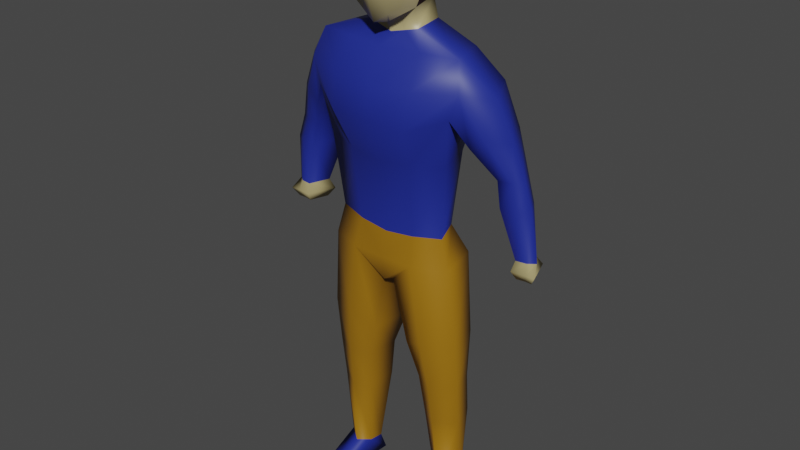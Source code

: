 # Source: lowPolyCharacter.blend  (saved by Blender 2.82.7; exported with 4.5.12 LTS)
import bpy
from mathutils import Matrix  # noqa: F401  (used for matrix-valued properties, if any)

bpy.ops.wm.read_factory_settings(use_empty=True)
scene = bpy.context.scene
scene.name = 'Scene'

# ---- collections
col_collection = bpy.data.collections.new('Collection'); scene.collection.children.link(col_collection)

# ---- materials (node trees are filled in below, after node groups)
mat_tan = bpy.data.materials.new('Tan')
mat_tan.alpha_threshold = 0.0
mat_tan.use_transparent_shadow = False
mat_tan.line_color = (0.0, 0.0, 0.0, 1.0)
mat_shirt = bpy.data.materials.new('Shirt')
mat_shirt.use_transparent_shadow = False
mat_pants = bpy.data.materials.new('Pants')
mat_pants.use_transparent_shadow = False
mat_hair = bpy.data.materials.new('Hair')
mat_hair.use_transparent_shadow = False

# ---- material node trees
mat_tan.use_nodes = True; mat_tan.node_tree.nodes.clear()
_N = mat_tan.node_tree.nodes; _L = mat_tan.node_tree.links
n0 = _N.new('ShaderNodeOutputMaterial'); n0.name = 'Material Output'; n0.location = (300, 300)
n1 = _N.new('ShaderNodeBsdfPrincipled'); n1.name = 'Principled BSDF'; n1.location = (10, 300)
n1.distribution = 'GGX'
n1.subsurface_method = 'BURLEY'
n1.inputs[0].default_value = (0.4292, 0.3584, 0.1683, 1.0)
n1.inputs[2].default_value = 0.4
n1.inputs[3].default_value = 1.45
n1.inputs[27].default_value = (0.0, 0.0, 0.0, 1.0)
n1.inputs[28].default_value = 1.0
_L.new(n1.outputs[0], n0.inputs[0])
n0.is_active_output = True
mat_shirt.use_nodes = True; mat_shirt.node_tree.nodes.clear()
_N = mat_shirt.node_tree.nodes; _L = mat_shirt.node_tree.links
n0 = _N.new('ShaderNodeOutputMaterial'); n0.name = 'Material Output'; n0.location = (300, 300)
n1 = _N.new('ShaderNodeBsdfPrincipled'); n1.name = 'Principled BSDF'; n1.location = (10, 300)
n1.distribution = 'GGX'
n1.subsurface_method = 'BURLEY'
n1.inputs[0].default_value = (0.01328, 0.02581, 0.281, 1.0)
n1.inputs[3].default_value = 1.45
n1.inputs[27].default_value = (0.0, 0.0, 0.0, 1.0)
n1.inputs[28].default_value = 1.0
_L.new(n1.outputs[0], n0.inputs[0])
n0.is_active_output = True
mat_pants.use_nodes = True; mat_pants.node_tree.nodes.clear()
_N = mat_pants.node_tree.nodes; _L = mat_pants.node_tree.links
n0 = _N.new('ShaderNodeOutputMaterial'); n0.name = 'Material Output'; n0.location = (300, 300)
n1 = _N.new('ShaderNodeBsdfPrincipled'); n1.name = 'Principled BSDF'; n1.location = (10, 300)
n1.distribution = 'GGX'
n1.subsurface_method = 'BURLEY'
n1.inputs[0].default_value = (0.3343, 0.1547, 0.004485, 1.0)
n1.inputs[3].default_value = 1.45
n1.inputs[27].default_value = (0.0, 0.0, 0.0, 1.0)
n1.inputs[28].default_value = 1.0
_L.new(n1.outputs[0], n0.inputs[0])
n0.is_active_output = True
mat_hair.use_nodes = True; mat_hair.node_tree.nodes.clear()
_N = mat_hair.node_tree.nodes; _L = mat_hair.node_tree.links
n0 = _N.new('ShaderNodeOutputMaterial'); n0.name = 'Material Output'; n0.location = (300, 300)
n1 = _N.new('ShaderNodeBsdfPrincipled'); n1.name = 'Principled BSDF'; n1.location = (10, 300)
n1.distribution = 'GGX'
n1.subsurface_method = 'BURLEY'
n1.inputs[0].default_value = (0.02038, 0.008426, 0.00615, 1.0)
n1.inputs[3].default_value = 1.45
n1.inputs[27].default_value = (0.0, 0.0, 0.0, 1.0)
n1.inputs[28].default_value = 1.0
_L.new(n1.outputs[0], n0.inputs[0])
n0.is_active_output = True

# ---- world
world_world = bpy.data.worlds.new('World'); scene.world = world_world
world_world.use_nodes = True; world_world.node_tree.nodes.clear()
_N = world_world.node_tree.nodes; _L = world_world.node_tree.links
n0 = _N.new('ShaderNodeOutputWorld'); n0.name = 'World Output'; n0.location = (300, 300)
n1 = _N.new('ShaderNodeBackground'); n1.name = 'Background'; n1.location = (10, 300)
n1.inputs[0].default_value = (0.05088, 0.05088, 0.05088, 1.0)
_L.new(n1.outputs[0], n0.inputs[0])
n0.is_active_output = True
world_world.color = (0.05088, 0.05088, 0.05088)
world_world.use_sun_shadow = False
world_world.sun_shadow_jitter_overblur = 0.0

# ---- meshes
me_cube = bpy.data.meshes.new('Cube')
me_cube.from_pydata([(0.9231, 0.7986, 7.545), (0.9231, 0.7986, 5.947), (0.9231, -0.7986, 7.545), (0.9231, -0.7986, 5.92), (1.102, 0.978, 6.746), (1.102, -0.9781, 6.746), (1.103, -3.191e-05, 7.724), (0.844, -3.191e-05, 5.768), (1.416, -0.002142, 6.746), (2.587, -0.1972, 4.879), (2.166, 1.307, 4.879), (0.9101, 0.01642, 5.285), (0.8399, 1.158, 5.356), (2.311, -0.1807, -0.5005), (1.939, 1.566, -0.5005), (2.815, -0.5567, 4.167), (2.166, 1.495, 4.24), (2.526, -0.6049, 3.538), (2.166, 1.495, 3.373), (2.261, -0.3509, 2.297), (1.84, 1.205, 2.297), (2.016, -0.1085, 0.3264), (1.595, 1.023, 0.3264), (3.169, 1.405, 4.231), (3.59, 0.3504, 4.013), (3.305, 1.601, 2.1), (3.764, 1.682, 2.001), (4.143, 0.5121, 2.1), (3.653, 0.4315, 2.1), (4.483, 0.7176, 2.1), (4.135, 1.461, 2.1), (4.061, 1.44, 0.1578), (4.402, 1.496, 0.1578), (4.683, 0.6772, 0.1578), (4.319, 0.6208, 0.1578), (4.935, 0.8893, 0.1578), (4.676, 1.282, 0.1578), (3.904, 1.571, -0.1038), (4.363, 1.647, -0.1038), (4.742, 0.5427, -0.1038), (4.252, 0.4667, -0.1038), (5.082, 0.522, -0.1038), (4.734, 1.626, -0.1038), (4.117, 1.393, -0.3414), (4.415, 1.442, -0.3414), (4.662, 0.7248, -0.3414), (4.343, 0.6753, -0.3414), (4.882, 0.7113, -0.3414), (4.656, 1.429, -0.3414), (0.4731, -0.8861, 5.699), (0.4731, 0.8861, 7.632), (0.4731, 0.8861, 5.86), (0.4731, -0.8861, 7.632), (0.5646, 1.176, 6.746), (0.4325, -0.1433, 5.57), (0.5646, -1.241, 6.746), (0.565, -3.191e-05, 7.793), (1.11, 1.572, 4.879), (1.325, -0.4382, 4.879), (0.4664, -0.05446, 5.206), (0.4304, 1.245, 5.321), (0.979, 1.96, -0.5005), (1.138, -0.6915, -0.5005), (1.11, 1.858, 4.24), (1.443, -1.155, 4.096), (1.11, 1.858, 3.649), (1.355, -1.342, 3.187), (0.9431, 1.657, 2.204), (1.159, -0.7351, 2.204), (0.8173, 1.474, 0.2342), (1.033, -0.3953, 0.2342), (0.05602, 1.659, -1.17), (0.2155, -0.3211, -1.17), (2.57, 0.163, -3.937), (2.288, 1.191, -3.937), (1.596, 1.54, -3.937), (1.71, -0.3478, -3.937), (0.9391, 1.239, -3.937), (1.053, 0.02269, -3.937), (2.474, 0.6029, -7.167), (2.274, 0.9749, -7.167), (1.828, 1.282, -7.167), (1.899, 0.09212, -7.167), (1.414, 0.9806, -7.167), (1.485, 0.4626, -7.167), (2.385, 0.09212, -7.704), (2.246, 1.21, -7.704), (1.828, 1.282, -7.704), (1.899, 0.09212, -7.704), (1.414, 1.282, -7.704), (1.485, 0.09212, -7.704), (2.273, -1.507, -7.56), (1.905, -1.507, -7.56), (1.592, -1.507, -7.56), (2.273, -1.507, -7.704), (1.905, -1.507, -7.704), (1.592, -1.507, -7.704), (2.92, 1.683, 3.133), (2.661, 1.638, 2.701), (3.693, 1.509, 3.184), (4.126, 0.4965, 3.062), (3.035, -0.1978, 2.873), (3.499, -0.1298, 3.148), (4.371, 0.4521, 1.456), (4.752, 0.7075, 1.456), (4.361, 1.479, 1.456), (3.82, 0.3629, 1.456), (3.945, 1.747, 1.375), (3.429, 1.657, 1.456), (0.6641, -0.1851, -2.93), (1.501, -0.5952, -2.656), (2.581, -0.02966, -2.656), (2.232, 1.403, -2.656), (1.356, 1.808, -2.656), (0.5196, 1.475, -2.93), (2.285, 1.295, -5.037), (1.695, 1.62, -5.037), (1.138, 1.327, -5.037), (1.22, 0.1907, -5.082), (1.777, -0.1708, -5.082), (2.517, 0.3276, -5.082), (-0.9231, 0.7986, 7.545), (-0.9231, 0.7986, 5.947), (-0.9231, -0.7986, 7.545), (-0.9231, -0.7986, 5.92), (0.0, 0.978, 5.768), (-1.102, 0.978, 6.746), (-1.102, -0.9781, 6.746), (0.0, -0.9781, 7.724), (-1.103, -3.191e-05, 7.724), (0.0, -0.9781, 5.467), (0.0, 0.978, 7.724), (-0.844, -3.191e-05, 5.768), (0.0, 1.383, 6.746), (-1.416, -0.002142, 6.746), (0.0, -0.294, 5.363), (0.0, -1.518, 6.746), (0.0, -3.191e-05, 7.866), (-2.587, -0.1972, 4.879), (-2.166, 1.307, 4.879), (0.0, 1.85, 4.879), (0.0, -0.6915, 4.879), (-0.9101, 0.01642, 5.285), (-0.8399, 1.158, 5.356), (0.0, 1.337, 5.285), (0.0, -0.129, 5.123), (-2.311, -0.1807, -0.5005), (-1.939, 1.566, -0.5005), (0.0, 1.674, -0.5005), (0.0, -0.6915, -0.5005), (-2.815, -0.5567, 4.167), (-2.166, 1.495, 4.24), (0.0, -1.262, 4.022), (0.0, 2.239, 4.24), (-2.526, -0.6049, 3.538), (0.0, -1.428, 3.209), (-2.166, 1.495, 3.373), (0.0, 2.239, 3.939), (-2.261, -0.3509, 2.297), (0.0, -0.8613, 2.108), (-1.84, 1.205, 2.297), (0.0, 1.8, 2.108), (-2.016, -0.1085, 0.3264), (0.0, -0.4193, 0.1373), (-1.595, 1.023, 0.3264), (0.0, 1.618, 0.1373), (-3.169, 1.405, 4.231), (-3.59, 0.3504, 4.013), (-3.305, 1.601, 2.1), (-3.764, 1.682, 2.001), (-4.143, 0.5121, 2.1), (-3.653, 0.4315, 2.1), (-4.483, 0.7176, 2.1), (-4.135, 1.461, 2.1), (-4.061, 1.44, 0.1578), (-4.402, 1.496, 0.1578), (-4.683, 0.6772, 0.1578), (-4.319, 0.6208, 0.1578), (-4.935, 0.8893, 0.1578), (-4.676, 1.282, 0.1578), (-3.904, 1.571, -0.1038), (-4.363, 1.647, -0.1038), (-4.742, 0.5427, -0.1038), (-4.252, 0.4667, -0.1038), (-5.082, 0.522, -0.1038), (-4.734, 1.626, -0.1038), (-4.117, 1.393, -0.3414), (-4.415, 1.442, -0.3414), (-4.662, 0.7248, -0.3414), (-4.343, 0.6753, -0.3414), (-4.882, 0.7113, -0.3414), (-4.656, 1.429, -0.3414), (-0.4731, -0.8861, 5.699), (-0.4731, 0.8861, 7.632), (-0.4731, 0.8861, 5.86), (-0.4731, -0.8861, 7.632), (-0.5646, 1.176, 6.746), (-0.4325, -0.1433, 5.57), (-0.5646, -1.241, 6.746), (-0.565, -3.191e-05, 7.793), (-1.11, 1.572, 4.879), (-1.325, -0.4382, 4.879), (-0.4664, -0.05446, 5.206), (-0.4304, 1.245, 5.321), (-0.979, 1.96, -0.5005), (-1.138, -0.6915, -0.5005), (-1.11, 1.858, 4.24), (-1.443, -1.155, 4.096), (-1.11, 1.858, 3.649), (-1.355, -1.342, 3.187), (-0.9431, 1.657, 2.204), (-1.159, -0.7351, 2.204), (-0.8173, 1.474, 0.2342), (-1.033, -0.3953, 0.2342), (-0.05602, 1.659, -1.17), (0.0, 1.674, -1.17), (0.0, -0.5533, -1.17), (-0.2155, -0.3211, -1.17), (-2.57, 0.163, -3.937), (-2.288, 1.191, -3.937), (-1.596, 1.54, -3.937), (-1.71, -0.3478, -3.937), (-0.9391, 1.239, -3.937), (-1.053, 0.02269, -3.937), (-2.474, 0.6029, -7.167), (-2.274, 0.9749, -7.167), (-1.828, 1.282, -7.167), (-1.899, 0.09212, -7.167), (-1.414, 0.9806, -7.167), (-1.485, 0.4626, -7.167), (-2.385, 0.09212, -7.704), (-2.246, 1.21, -7.704), (-1.828, 1.282, -7.704), (-1.899, 0.09212, -7.704), (-1.414, 1.282, -7.704), (-1.485, 0.09212, -7.704), (-2.273, -1.507, -7.56), (-1.905, -1.507, -7.56), (-1.592, -1.507, -7.56), (-2.273, -1.507, -7.704), (-1.905, -1.507, -7.704), (-1.592, -1.507, -7.704), (-2.92, 1.683, 3.133), (-2.661, 1.638, 2.701), (-3.693, 1.509, 3.184), (-4.126, 0.4965, 3.062), (-3.035, -0.1978, 2.873), (-3.499, -0.1298, 3.148), (-4.371, 0.4521, 1.456), (-4.752, 0.7075, 1.456), (-4.361, 1.479, 1.456), (-3.82, 0.3629, 1.456), (-3.945, 1.747, 1.375), (-3.429, 1.657, 1.456), (-0.6641, -0.1851, -2.93), (-1.501, -0.5952, -2.656), (-2.581, -0.02966, -2.656), (-2.232, 1.403, -2.656), (-1.356, 1.808, -2.656), (-0.5196, 1.475, -2.93), (-2.285, 1.295, -5.037), (-1.695, 1.62, -5.037), (-1.138, 1.327, -5.037), (-1.22, 0.1907, -5.082), (-1.777, -0.1708, -5.082), (-2.517, 0.3276, -5.082)], [], [(54, 7, 3, 49), (8, 6, 2, 5), (53, 50, 0, 4), (51, 53, 4, 1), (7, 8, 5, 3), (1, 4, 8, 7), (4, 0, 6, 8), (60, 12, 10, 57), (49, 55, 136, 130), (55, 52, 128, 136), (56, 137, 128, 52), (50, 131, 137, 56), (22, 21, 13, 14), (12, 11, 9, 10), (59, 145, 141, 58), (54, 135, 145, 59), (1, 7, 11, 12), (51, 1, 12, 60), (111, 110, 76, 73), (70, 163, 149, 62), (69, 22, 14, 61), (57, 10, 16, 63), (58, 141, 152, 64), (63, 16, 18, 65), (64, 152, 155, 66), (97, 99, 30, 26), (65, 18, 20, 67), (66, 155, 159, 68), (18, 17, 19, 20), (67, 20, 22, 69), (68, 159, 163, 70), (20, 19, 21, 22), (10, 9, 24, 23), (16, 10, 23), (98, 97, 26, 25), (9, 15, 24), (105, 104, 35, 36), (104, 103, 33, 35), (99, 100, 29, 30), (101, 98, 25, 28), (100, 102, 27, 29), (102, 101, 28, 27), (32, 36, 42, 38), (31, 32, 38, 37), (103, 106, 34, 33), (108, 107, 32, 31), (107, 105, 36, 32), (106, 108, 31, 34), (42, 41, 47, 48), (41, 39, 45, 47), (34, 31, 37, 40), (35, 33, 39, 41), (36, 35, 41, 42), (33, 34, 40, 39), (44, 45, 46, 43), (45, 44, 48, 47), (39, 40, 46, 45), (37, 38, 44, 43), (38, 42, 48, 44), (40, 37, 43, 46), (19, 68, 70, 21), (161, 67, 69, 165), (17, 66, 68, 19), (157, 65, 67, 161), (15, 64, 66, 17), (153, 63, 65, 157), (9, 58, 64, 15), (140, 57, 63, 153), (165, 69, 61, 148), (21, 70, 62, 13), (62, 149, 216, 72), (125, 51, 60, 144), (7, 54, 59, 11), (11, 59, 58, 9), (0, 50, 56, 6), (6, 56, 52, 2), (5, 2, 52, 55), (3, 5, 55, 49), (144, 60, 57, 140), (125, 133, 53, 51), (133, 131, 50, 53), (135, 54, 49, 130), (215, 71, 72, 216), (148, 61, 71, 215), (110, 109, 78, 76), (117, 116, 81, 83), (116, 115, 80, 81), (112, 111, 73, 74), (114, 113, 75, 77), (109, 114, 77, 78), (113, 112, 74, 75), (84, 83, 89, 90), (83, 81, 87, 89), (118, 117, 83, 84), (120, 119, 82, 79), (115, 120, 79, 80), (119, 118, 84, 82), (87, 86, 85, 88), (87, 88, 90, 89), (79, 82, 92, 91), (80, 79, 85, 86), (90, 88, 95, 96), (81, 80, 86, 87), (91, 92, 95, 94), (92, 93, 96, 95), (85, 79, 91, 94), (84, 90, 96, 93), (82, 84, 93, 92), (88, 85, 94, 95), (15, 17, 101, 102), (24, 15, 102, 100), (17, 18, 98, 101), (23, 24, 100, 99), (18, 16, 97, 98), (16, 23, 99, 97), (28, 25, 108, 106), (26, 30, 105, 107), (25, 26, 107, 108), (27, 28, 106, 103), (29, 27, 103, 104), (30, 29, 104, 105), (61, 14, 112, 113), (72, 71, 114, 109), (71, 61, 113, 114), (14, 13, 111, 112), (62, 72, 109, 110), (13, 62, 110, 111), (76, 78, 118, 119), (74, 73, 120, 115), (73, 76, 119, 120), (78, 77, 117, 118), (75, 74, 115, 116), (77, 75, 116, 117), (197, 192, 124, 132), (134, 127, 123, 129), (196, 126, 121, 193), (194, 122, 126, 196), (132, 124, 127, 134), (122, 132, 134, 126), (126, 134, 129, 121), (203, 200, 139, 143), (192, 130, 136, 198), (198, 136, 128, 195), (199, 195, 128, 137), (193, 199, 137, 131), (164, 147, 146, 162), (143, 139, 138, 142), (202, 201, 141, 145), (197, 202, 145, 135), (122, 143, 142, 132), (194, 203, 143, 122), (256, 218, 221, 255), (213, 205, 149, 163), (212, 204, 147, 164), (200, 206, 151, 139), (201, 207, 152, 141), (206, 208, 156, 151), (207, 209, 155, 152), (242, 169, 173, 244), (208, 210, 160, 156), (209, 211, 159, 155), (156, 160, 158, 154), (210, 212, 164, 160), (211, 213, 163, 159), (160, 164, 162, 158), (139, 166, 167, 138), (151, 166, 139), (243, 168, 169, 242), (138, 167, 150), (250, 179, 178, 249), (249, 178, 176, 248), (244, 173, 172, 245), (246, 171, 168, 243), (245, 172, 170, 247), (247, 170, 171, 246), (175, 181, 185, 179), (174, 180, 181, 175), (248, 176, 177, 251), (253, 174, 175, 252), (252, 175, 179, 250), (251, 177, 174, 253), (185, 191, 190, 184), (184, 190, 188, 182), (177, 183, 180, 174), (178, 184, 182, 176), (179, 185, 184, 178), (176, 182, 183, 177), (187, 186, 189, 188), (188, 190, 191, 187), (182, 188, 189, 183), (180, 186, 187, 181), (181, 187, 191, 185), (183, 189, 186, 180), (158, 162, 213, 211), (161, 165, 212, 210), (154, 158, 211, 209), (157, 161, 210, 208), (150, 154, 209, 207), (153, 157, 208, 206), (138, 150, 207, 201), (140, 153, 206, 200), (165, 148, 204, 212), (162, 146, 205, 213), (205, 217, 216, 149), (125, 144, 203, 194), (132, 142, 202, 197), (142, 138, 201, 202), (121, 129, 199, 193), (129, 123, 195, 199), (127, 198, 195, 123), (124, 192, 198, 127), (144, 140, 200, 203), (125, 194, 196, 133), (133, 196, 193, 131), (135, 130, 192, 197), (215, 216, 217, 214), (148, 215, 214, 204), (255, 221, 223, 254), (262, 228, 226, 261), (261, 226, 225, 260), (257, 219, 218, 256), (259, 222, 220, 258), (254, 223, 222, 259), (258, 220, 219, 257), (229, 235, 234, 228), (228, 234, 232, 226), (263, 229, 228, 262), (265, 224, 227, 264), (260, 225, 224, 265), (264, 227, 229, 263), (232, 233, 230, 231), (232, 234, 235, 233), (224, 236, 237, 227), (225, 231, 230, 224), (235, 241, 240, 233), (226, 232, 231, 225), (236, 239, 240, 237), (237, 240, 241, 238), (230, 239, 236, 224), (229, 238, 241, 235), (227, 237, 238, 229), (233, 240, 239, 230), (150, 247, 246, 154), (167, 245, 247, 150), (154, 246, 243, 156), (166, 244, 245, 167), (156, 243, 242, 151), (151, 242, 244, 166), (171, 251, 253, 168), (169, 252, 250, 173), (168, 253, 252, 169), (170, 248, 251, 171), (172, 249, 248, 170), (173, 250, 249, 172), (204, 258, 257, 147), (217, 254, 259, 214), (214, 259, 258, 204), (147, 257, 256, 146), (205, 255, 254, 217), (146, 256, 255, 205), (221, 264, 263, 223), (219, 260, 265, 218), (218, 265, 264, 221), (223, 263, 262, 222), (220, 261, 260, 219), (222, 262, 261, 220)])
me_cube.polygons.foreach_set('use_smooth', [True] * 266)
me_cube.polygons.foreach_set('material_index', [0, 3, 3, 3, 0, 3, 3, 1, 0, 0, 3, 3, 2, 1, 1, 0, 0, 0, 2, 2, 2, 1, 1, 1, 1, 1, 1, 1, 1, 1, 1, 1, 1, 1, 1, 1, 1, 1, 1, 1, 1, 1, 0, 0, 1, 1, 1, 1, 0, 0, 0, 0, 0, 0, 0, 0, 0, 0, 0, 0, 1, 1, 1, 1, 1, 1, 1, 1, 2, 2, 2, 0, 0, 1, 3, 3, 0, 0, 1, 3, 3, 0, 2, 2, 2, 2, 2, 2, 2, 2, 2, 1, 1, 2, 2, 2, 2, 1, 1, 1, 1, 1, 1, 1, 1, 1, 1, 1, 1, 1, 1, 1, 1, 1, 1, 1, 1, 1, 1, 1, 1, 2, 2, 2, 2, 2, 2, 2, 2, 2, 2, 2, 2, 0, 3, 3, 3, 0, 3, 3, 1, 0, 0, 3, 3, 2, 1, 1, 0, 0, 0, 2, 2, 2, 1, 1, 1, 1, 1, 1, 1, 1, 1, 1, 1, 1, 1, 1, 1, 1, 1, 1, 1, 1, 1, 0, 0, 1, 1, 1, 1, 0, 0, 0, 0, 0, 0, 0, 0, 0, 0, 0, 0, 1, 1, 1, 1, 1, 1, 1, 1, 2, 2, 2, 0, 0, 1, 3, 3, 0, 0, 1, 3, 3, 0, 2, 2, 2, 2, 2, 2, 2, 2, 2, 1, 1, 2, 2, 2, 2, 1, 1, 1, 1, 1, 1, 1, 1, 1, 1, 1, 1, 1, 1, 1, 1, 1, 1, 1, 1, 1, 1, 1, 1, 2, 2, 2, 2, 2, 2, 2, 2, 2, 2, 2, 2])
_uv = me_cube.uv_layers.new(name='UVMap')
_uv.uv.foreach_set('vector', [0.3141, 0.625, 0.375, 0.625, 0.375, 0.75, 0.3141, 0.75, 0.5, 0.625, 0.625, 0.625, 0.625, 0.75, 0.5, 0.75, 0.5, 0.4391, 0.625, 0.4391, 0.625, 0.5, 0.5, 0.5, 0.375, 0.4391, 0.5, 0.4391, 0.5, 0.5, 0.375, 0.5, 0.375, 0.625, 0.5, 0.625, 0.5, 0.75, 0.375, 0.75, 0.375, 0.5, 0.5, 0.5, 0.5, 0.625, 0.375, 0.625, 0.5, 0.5, 0.625, 0.5, 0.625, 0.625, 0.5, 0.625, 0.375, 0.4391, 0.375, 0.5, 0.375, 0.5, 0.375, 0.4391, 0.375, 0.8109, 0.5, 0.8109, 0.5, 0.875, 0.375, 0.875, 0.5, 0.8109, 0.625, 0.8109, 0.625, 0.875, 0.5, 0.875, 0.6859, 0.625, 0.75, 0.625, 0.75, 0.75, 0.6859, 0.75, 0.6859, 0.5, 0.75, 0.5, 0.75, 0.625, 0.6859, 0.625, 0.375, 0.5, 0.375, 0.625, 0.375, 0.625, 0.375, 0.5, 0.375, 0.5, 0.375, 0.625, 0.375, 0.625, 0.375, 0.5, 0.3141, 0.625, 0.25, 0.625, 0.25, 0.625, 0.3141, 0.625, 0.3141, 0.625, 0.25, 0.625, 0.25, 0.625, 0.3141, 0.625, 0.375, 0.5, 0.375, 0.625, 0.375, 0.625, 0.375, 0.5, 0.375, 0.4391, 0.375, 0.5, 0.375, 0.5, 0.375, 0.4391, 0.375, 0.625, 0.3141, 0.625, 0.3141, 0.625, 0.375, 0.625, 0.3141, 0.625, 0.25, 0.625, 0.25, 0.625, 0.3141, 0.625, 0.375, 0.4391, 0.375, 0.5, 0.375, 0.5, 0.375, 0.4391, 0.375, 0.4391, 0.375, 0.5, 0.375, 0.5, 0.375, 0.4391, 0.3141, 0.625, 0.25, 0.625, 0.25, 0.625, 0.3141, 0.625, 0.375, 0.4391, 0.375, 0.5, 0.375, 0.5, 0.375, 0.4391, 0.3141, 0.625, 0.25, 0.625, 0.25, 0.625, 0.3141, 0.625, 0.375, 0.5, 0.375, 0.5, 0.375, 0.5, 0.375, 0.5, 0.375, 0.4391, 0.375, 0.5, 0.375, 0.5, 0.375, 0.4391, 0.3141, 0.625, 0.25, 0.625, 0.25, 0.625, 0.3141, 0.625, 0.375, 0.5, 0.375, 0.625, 0.375, 0.625, 0.375, 0.5, 0.375, 0.4391, 0.375, 0.5, 0.375, 0.5, 0.375, 0.4391, 0.3141, 0.625, 0.25, 0.625, 0.25, 0.625, 0.3141, 0.625, 0.375, 0.5, 0.375, 0.625, 0.375, 0.625, 0.375, 0.5, 0.375, 0.5, 0.375, 0.625, 0.375, 0.625, 0.375, 0.5, 0.375, 0.5, 0.375, 0.5, 0.375, 0.5, 0.375, 0.5, 0.375, 0.5, 0.375, 0.5, 0.375, 0.5, 0.375, 0.625, 0.375, 0.625, 0.375, 0.625, 0.375, 0.5, 0.375, 0.625, 0.375, 0.625, 0.375, 0.5, 0.375, 0.625, 0.375, 0.625, 0.375, 0.625, 0.375, 0.625, 0.375, 0.5, 0.375, 0.625, 0.375, 0.625, 0.375, 0.5, 0.375, 0.625, 0.375, 0.5, 0.375, 0.5, 0.375, 0.625, 0.375, 0.625, 0.375, 0.625, 0.375, 0.625, 0.375, 0.625, 0.375, 0.625, 0.375, 0.625, 0.375, 0.625, 0.375, 0.625, 0.375, 0.5, 0.375, 0.5, 0.375, 0.5, 0.375, 0.5, 0.375, 0.5, 0.375, 0.5, 0.375, 0.5, 0.375, 0.5, 0.375, 0.625, 0.375, 0.625, 0.375, 0.625, 0.375, 0.625, 0.375, 0.5, 0.375, 0.5, 0.375, 0.5, 0.375, 0.5, 0.375, 0.5, 0.375, 0.5, 0.375, 0.5, 0.375, 0.5, 0.375, 0.625, 0.375, 0.5, 0.375, 0.5, 0.375, 0.625, 0.375, 0.5, 0.375, 0.625, 0.375, 0.625, 0.375, 0.5, 0.375, 0.625, 0.375, 0.625, 0.375, 0.625, 0.375, 0.625, 0.375, 0.625, 0.375, 0.5, 0.375, 0.5, 0.375, 0.625, 0.375, 0.625, 0.375, 0.625, 0.375, 0.625, 0.375, 0.625, 0.375, 0.5, 0.375, 0.625, 0.375, 0.625, 0.375, 0.5, 0.375, 0.625, 0.375, 0.625, 0.375, 0.625, 0.375, 0.625, 0.375, 0.5, 0.375, 0.625, 0.375, 0.625, 0.375, 0.5, 0.375, 0.625, 0.375, 0.5, 0.375, 0.5, 0.375, 0.625, 0.375, 0.625, 0.375, 0.625, 0.375, 0.625, 0.375, 0.625, 0.375, 0.5, 0.375, 0.5, 0.375, 0.5, 0.375, 0.5, 0.375, 0.5, 0.375, 0.5, 0.375, 0.5, 0.375, 0.5, 0.375, 0.625, 0.375, 0.5, 0.375, 0.5, 0.375, 0.625, 0.375, 0.625, 0.3141, 0.625, 0.3141, 0.625, 0.375, 0.625, 0.375, 0.375, 0.375, 0.4391, 0.375, 0.4391, 0.375, 0.375, 0.375, 0.625, 0.3141, 0.625, 0.3141, 0.625, 0.375, 0.625, 0.375, 0.375, 0.375, 0.4391, 0.375, 0.4391, 0.375, 0.375, 0.375, 0.625, 0.3141, 0.625, 0.3141, 0.625, 0.375, 0.625, 0.375, 0.375, 0.375, 0.4391, 0.375, 0.4391, 0.375, 0.375, 0.375, 0.625, 0.3141, 0.625, 0.3141, 0.625, 0.375, 0.625, 0.375, 0.375, 0.375, 0.4391, 0.375, 0.4391, 0.375, 0.375, 0.375, 0.375, 0.375, 0.4391, 0.375, 0.4391, 0.375, 0.375, 0.375, 0.625, 0.3141, 0.625, 0.3141, 0.625, 0.375, 0.625, 0.3141, 0.625, 0.25, 0.625, 0.25, 0.625, 0.3141, 0.625, 0.375, 0.375, 0.375, 0.4391, 0.375, 0.4391, 0.375, 0.375, 0.375, 0.625, 0.3141, 0.625, 0.3141, 0.625, 0.375, 0.625, 0.375, 0.625, 0.3141, 0.625, 0.3141, 0.625, 0.375, 0.625, 0.625, 0.5, 0.6859, 0.5, 0.6859, 0.625, 0.625, 0.625, 0.625, 0.625, 0.6859, 0.625, 0.6859, 0.75, 0.625, 0.75, 0.5, 0.75, 0.625, 0.75, 0.625, 0.8109, 0.5, 0.8109, 0.375, 0.75, 0.5, 0.75, 0.5, 0.8109, 0.375, 0.8109, 0.375, 0.375, 0.375, 0.4391, 0.375, 0.4391, 0.375, 0.375, 0.375, 0.375, 0.5, 0.375, 0.5, 0.4391, 0.375, 0.4391, 0.5, 0.375, 0.625, 0.375, 0.625, 0.4391, 0.5, 0.4391, 0.25, 0.625, 0.3141, 0.625, 0.3141, 0.75, 0.25, 0.75, 0.25, 0.5, 0.3141, 0.5, 0.3141, 0.625, 0.25, 0.625, 0.375, 0.375, 0.375, 0.4391, 0.375, 0.4391, 0.375, 0.375, 0.3141, 0.625, 0.3141, 0.625, 0.3141, 0.625, 0.3141, 0.625, 0.375, 0.4391, 0.375, 0.4391, 0.375, 0.4391, 0.375, 0.4391, 0.375, 0.4391, 0.375, 0.5, 0.375, 0.5, 0.375, 0.4391, 0.375, 0.5, 0.375, 0.625, 0.375, 0.625, 0.375, 0.5, 0.375, 0.4391, 0.375, 0.4391, 0.375, 0.4391, 0.375, 0.4391, 0.3141, 0.625, 0.3141, 0.5, 0.3141, 0.5, 0.3141, 0.625, 0.375, 0.4391, 0.375, 0.5, 0.375, 0.5, 0.375, 0.4391, 0.3141, 0.625, 0.3141, 0.5, 0.3141, 0.5, 0.3141, 0.625, 0.375, 0.4391, 0.375, 0.4391, 0.375, 0.4391, 0.375, 0.4391, 0.3141, 0.625, 0.3141, 0.5, 0.3141, 0.5, 0.3141, 0.625, 0.375, 0.625, 0.3141, 0.625, 0.3141, 0.625, 0.375, 0.625, 0.375, 0.5, 0.375, 0.625, 0.375, 0.625, 0.375, 0.5, 0.3141, 0.625, 0.3141, 0.625, 0.3141, 0.625, 0.3141, 0.625, 0.3141, 0.5, 0.375, 0.5, 0.375, 0.625, 0.3141, 0.625, 0.3141, 0.5, 0.3141, 0.625, 0.3141, 0.625, 0.3141, 0.5, 0.375, 0.625, 0.3141, 0.625, 0.3141, 0.625, 0.375, 0.625, 0.375, 0.5, 0.375, 0.625, 0.375, 0.625, 0.375, 0.5, 0.3141, 0.625, 0.3141, 0.625, 0.3141, 0.625, 0.3141, 0.625, 0.375, 0.4391, 0.375, 0.5, 0.375, 0.5, 0.375, 0.4391, 0.375, 0.625, 0.3141, 0.625, 0.3141, 0.625, 0.375, 0.625, 0.3141, 0.625, 0.3141, 0.625, 0.3141, 0.625, 0.3141, 0.625, 0.375, 0.625, 0.375, 0.625, 0.375, 0.625, 0.375, 0.625, 0.3141, 0.625, 0.3141, 0.625, 0.3141, 0.625, 0.3141, 0.625, 0.3141, 0.625, 0.3141, 0.625, 0.3141, 0.625, 0.3141, 0.625, 0.3141, 0.625, 0.375, 0.625, 0.375, 0.625, 0.3141, 0.625, 0.375, 0.625, 0.375, 0.625, 0.375, 0.625, 0.375, 0.625, 0.375, 0.625, 0.375, 0.625, 0.375, 0.625, 0.375, 0.625, 0.375, 0.625, 0.375, 0.5, 0.375, 0.5, 0.375, 0.625, 0.375, 0.5, 0.375, 0.625, 0.375, 0.625, 0.375, 0.5, 0.375, 0.5, 0.375, 0.5, 0.375, 0.5, 0.375, 0.5, 0.375, 0.5, 0.375, 0.5, 0.375, 0.5, 0.375, 0.5, 0.375, 0.625, 0.375, 0.5, 0.375, 0.5, 0.375, 0.625, 0.375, 0.5, 0.375, 0.5, 0.375, 0.5, 0.375, 0.5, 0.375, 0.5, 0.375, 0.5, 0.375, 0.5, 0.375, 0.5, 0.375, 0.625, 0.375, 0.625, 0.375, 0.625, 0.375, 0.625, 0.375, 0.625, 0.375, 0.625, 0.375, 0.625, 0.375, 0.625, 0.375, 0.5, 0.375, 0.625, 0.375, 0.625, 0.375, 0.5, 0.375, 0.4391, 0.375, 0.5, 0.375, 0.5, 0.375, 0.4391, 0.3141, 0.625, 0.3141, 0.5, 0.3141, 0.5, 0.3141, 0.625, 0.375, 0.4391, 0.375, 0.4391, 0.375, 0.4391, 0.375, 0.4391, 0.375, 0.5, 0.375, 0.625, 0.375, 0.625, 0.375, 0.5, 0.3141, 0.625, 0.3141, 0.625, 0.3141, 0.625, 0.3141, 0.625, 0.375, 0.625, 0.3141, 0.625, 0.3141, 0.625, 0.375, 0.625, 0.3141, 0.625, 0.3141, 0.625, 0.3141, 0.625, 0.3141, 0.625, 0.375, 0.5, 0.375, 0.625, 0.375, 0.625, 0.375, 0.5, 0.375, 0.625, 0.3141, 0.625, 0.3141, 0.625, 0.375, 0.625, 0.3141, 0.625, 0.3141, 0.5, 0.3141, 0.5, 0.3141, 0.625, 0.375, 0.4391, 0.375, 0.5, 0.375, 0.5, 0.375, 0.4391, 0.375, 0.4391, 0.375, 0.4391, 0.375, 0.4391, 0.375, 0.4391, 0.3141, 0.625, 0.3141, 0.75, 0.375, 0.75, 0.375, 0.625, 0.5, 0.625, 0.5, 0.75, 0.625, 0.75, 0.625, 0.625, 0.5, 0.4391, 0.5, 0.5, 0.625, 0.5, 0.625, 0.4391, 0.375, 0.4391, 0.375, 0.5, 0.5, 0.5, 0.5, 0.4391, 0.375, 0.625, 0.375, 0.75, 0.5, 0.75, 0.5, 0.625, 0.375, 0.5, 0.375, 0.625, 0.5, 0.625, 0.5, 0.5, 0.5, 0.5, 0.5, 0.625, 0.625, 0.625, 0.625, 0.5, 0.375, 0.4391, 0.375, 0.4391, 0.375, 0.5, 0.375, 0.5, 0.375, 0.8109, 0.375, 0.875, 0.5, 0.875, 0.5, 0.8109, 0.5, 0.8109, 0.5, 0.875, 0.625, 0.875, 0.625, 0.8109, 0.6859, 0.625, 0.6859, 0.75, 0.75, 0.75, 0.75, 0.625, 0.6859, 0.5, 0.6859, 0.625, 0.75, 0.625, 0.75, 0.5, 0.375, 0.5, 0.375, 0.5, 0.375, 0.625, 0.375, 0.625, 0.375, 0.5, 0.375, 0.5, 0.375, 0.625, 0.375, 0.625, 0.3141, 0.625, 0.3141, 0.625, 0.25, 0.625, 0.25, 0.625, 0.3141, 0.625, 0.3141, 0.625, 0.25, 0.625, 0.25, 0.625, 0.375, 0.5, 0.375, 0.5, 0.375, 0.625, 0.375, 0.625, 0.375, 0.4391, 0.375, 0.4391, 0.375, 0.5, 0.375, 0.5, 0.375, 0.625, 0.375, 0.625, 0.3141, 0.625, 0.3141, 0.625, 0.3141, 0.625, 0.3141, 0.625, 0.25, 0.625, 0.25, 0.625, 0.375, 0.4391, 0.375, 0.4391, 0.375, 0.5, 0.375, 0.5, 0.375, 0.4391, 0.375, 0.4391, 0.375, 0.5, 0.375, 0.5, 0.3141, 0.625, 0.3141, 0.625, 0.25, 0.625, 0.25, 0.625, 0.375, 0.4391, 0.375, 0.4391, 0.375, 0.5, 0.375, 0.5, 0.3141, 0.625, 0.3141, 0.625, 0.25, 0.625, 0.25, 0.625, 0.375, 0.5, 0.375, 0.5, 0.375, 0.5, 0.375, 0.5, 0.375, 0.4391, 0.375, 0.4391, 0.375, 0.5, 0.375, 0.5, 0.3141, 0.625, 0.3141, 0.625, 0.25, 0.625, 0.25, 0.625, 0.375, 0.5, 0.375, 0.5, 0.375, 0.625, 0.375, 0.625, 0.375, 0.4391, 0.375, 0.4391, 0.375, 0.5, 0.375, 0.5, 0.3141, 0.625, 0.3141, 0.625, 0.25, 0.625, 0.25, 0.625, 0.375, 0.5, 0.375, 0.5, 0.375, 0.625, 0.375, 0.625, 0.375, 0.5, 0.375, 0.5, 0.375, 0.625, 0.375, 0.625, 0.375, 0.5, 0.375, 0.5, 0.375, 0.5, 0.375, 0.5, 0.375, 0.5, 0.375, 0.5, 0.375, 0.5, 0.375, 0.625, 0.375, 0.625, 0.375, 0.625, 0.375, 0.5, 0.375, 0.5, 0.375, 0.625, 0.375, 0.625, 0.375, 0.625, 0.375, 0.625, 0.375, 0.625, 0.375, 0.625, 0.375, 0.5, 0.375, 0.5, 0.375, 0.625, 0.375, 0.625, 0.375, 0.625, 0.375, 0.625, 0.375, 0.5, 0.375, 0.5, 0.375, 0.625, 0.375, 0.625, 0.375, 0.625, 0.375, 0.625, 0.375, 0.625, 0.375, 0.625, 0.375, 0.625, 0.375, 0.625, 0.375, 0.5, 0.375, 0.5, 0.375, 0.5, 0.375, 0.5, 0.375, 0.5, 0.375, 0.5, 0.375, 0.5, 0.375, 0.5, 0.375, 0.625, 0.375, 0.625, 0.375, 0.625, 0.375, 0.625, 0.375, 0.5, 0.375, 0.5, 0.375, 0.5, 0.375, 0.5, 0.375, 0.5, 0.375, 0.5, 0.375, 0.5, 0.375, 0.5, 0.375, 0.625, 0.375, 0.625, 0.375, 0.5, 0.375, 0.5, 0.375, 0.5, 0.375, 0.5, 0.375, 0.625, 0.375, 0.625, 0.375, 0.625, 0.375, 0.625, 0.375, 0.625, 0.375, 0.625, 0.375, 0.625, 0.375, 0.625, 0.375, 0.5, 0.375, 0.5, 0.375, 0.625, 0.375, 0.625, 0.375, 0.625, 0.375, 0.625, 0.375, 0.5, 0.375, 0.5, 0.375, 0.625, 0.375, 0.625, 0.375, 0.625, 0.375, 0.625, 0.375, 0.625, 0.375, 0.625, 0.375, 0.5, 0.375, 0.5, 0.375, 0.625, 0.375, 0.625, 0.375, 0.625, 0.375, 0.625, 0.375, 0.5, 0.375, 0.5, 0.375, 0.625, 0.375, 0.625, 0.375, 0.625, 0.375, 0.625, 0.375, 0.5, 0.375, 0.5, 0.375, 0.5, 0.375, 0.5, 0.375, 0.5, 0.375, 0.5, 0.375, 0.5, 0.375, 0.5, 0.375, 0.625, 0.375, 0.625, 0.375, 0.5, 0.375, 0.5, 0.375, 0.625, 0.375, 0.625, 0.3141, 0.625, 0.3141, 0.625, 0.375, 0.375, 0.375, 0.375, 0.375, 0.4391, 0.375, 0.4391, 0.375, 0.625, 0.375, 0.625, 0.3141, 0.625, 0.3141, 0.625, 0.375, 0.375, 0.375, 0.375, 0.375, 0.4391, 0.375, 0.4391, 0.375, 0.625, 0.375, 0.625, 0.3141, 0.625, 0.3141, 0.625, 0.375, 0.375, 0.375, 0.375, 0.375, 0.4391, 0.375, 0.4391, 0.375, 0.625, 0.375, 0.625, 0.3141, 0.625, 0.3141, 0.625, 0.375, 0.375, 0.375, 0.375, 0.375, 0.4391, 0.375, 0.4391, 0.375, 0.375, 0.375, 0.375, 0.375, 0.4391, 0.375, 0.4391, 0.375, 0.625, 0.375, 0.625, 0.3141, 0.625, 0.3141, 0.625, 0.3141, 0.625, 0.3141, 0.625, 0.25, 0.625, 0.25, 0.625, 0.375, 0.375, 0.375, 0.375, 0.375, 0.4391, 0.375, 0.4391, 0.375, 0.625, 0.375, 0.625, 0.3141, 0.625, 0.3141, 0.625, 0.375, 0.625, 0.375, 0.625, 0.3141, 0.625, 0.3141, 0.625, 0.625, 0.5, 0.625, 0.625, 0.6859, 0.625, 0.6859, 0.5, 0.625, 0.625, 0.625, 0.75, 0.6859, 0.75, 0.6859, 0.625, 0.5, 0.75, 0.5, 0.8109, 0.625, 0.8109, 0.625, 0.75, 0.375, 0.75, 0.375, 0.8109, 0.5, 0.8109, 0.5, 0.75, 0.375, 0.375, 0.375, 0.375, 0.375, 0.4391, 0.375, 0.4391, 0.375, 0.375, 0.375, 0.4391, 0.5, 0.4391, 0.5, 0.375, 0.5, 0.375, 0.5, 0.4391, 0.625, 0.4391, 0.625, 0.375, 0.25, 0.625, 0.25, 0.75, 0.3141, 0.75, 0.3141, 0.625, 0.25, 0.5, 0.25, 0.625, 0.3141, 0.625, 0.3141, 0.5, 0.375, 0.375, 0.375, 0.375, 0.375, 0.4391, 0.375, 0.4391, 0.3141, 0.625, 0.3141, 0.625, 0.3141, 0.625, 0.3141, 0.625, 0.375, 0.4391, 0.375, 0.4391, 0.375, 0.4391, 0.375, 0.4391, 0.375, 0.4391, 0.375, 0.4391, 0.375, 0.5, 0.375, 0.5, 0.375, 0.5, 0.375, 0.5, 0.375, 0.625, 0.375, 0.625, 0.375, 0.4391, 0.375, 0.4391, 0.375, 0.4391, 0.375, 0.4391, 0.3141, 0.625, 0.3141, 0.625, 0.3141, 0.5, 0.3141, 0.5, 0.375, 0.4391, 0.375, 0.4391, 0.375, 0.5, 0.375, 0.5, 0.3141, 0.625, 0.3141, 0.625, 0.3141, 0.5, 0.3141, 0.5, 0.375, 0.4391, 0.375, 0.4391, 0.375, 0.4391, 0.375, 0.4391, 0.3141, 0.625, 0.3141, 0.625, 0.3141, 0.5, 0.3141, 0.5, 0.375, 0.625, 0.375, 0.625, 0.3141, 0.625, 0.3141, 0.625, 0.375, 0.5, 0.375, 0.5, 0.375, 0.625, 0.375, 0.625, 0.3141, 0.625, 0.3141, 0.625, 0.3141, 0.625, 0.3141, 0.625, 0.3141, 0.5, 0.3141, 0.625, 0.375, 0.625, 0.375, 0.5, 0.3141, 0.5, 0.3141, 0.5, 0.3141, 0.625, 0.3141, 0.625, 0.375, 0.625, 0.375, 0.625, 0.3141, 0.625, 0.3141, 0.625, 0.375, 0.5, 0.375, 0.5, 0.375, 0.625, 0.375, 0.625, 0.3141, 0.625, 0.3141, 0.625, 0.3141, 0.625, 0.3141, 0.625, 0.375, 0.4391, 0.375, 0.4391, 0.375, 0.5, 0.375, 0.5, 0.375, 0.625, 0.375, 0.625, 0.3141, 0.625, 0.3141, 0.625, 0.3141, 0.625, 0.3141, 0.625, 0.3141, 0.625, 0.3141, 0.625, 0.375, 0.625, 0.375, 0.625, 0.375, 0.625, 0.375, 0.625, 0.3141, 0.625, 0.3141, 0.625, 0.3141, 0.625, 0.3141, 0.625, 0.3141, 0.625, 0.3141, 0.625, 0.3141, 0.625, 0.3141, 0.625, 0.3141, 0.625, 0.3141, 0.625, 0.375, 0.625, 0.375, 0.625, 0.375, 0.625, 0.375, 0.625, 0.375, 0.625, 0.375, 0.625, 0.375, 0.625, 0.375, 0.625, 0.375, 0.625, 0.375, 0.625, 0.375, 0.625, 0.375, 0.625, 0.375, 0.5, 0.375, 0.5, 0.375, 0.5, 0.375, 0.5, 0.375, 0.625, 0.375, 0.625, 0.375, 0.5, 0.375, 0.5, 0.375, 0.5, 0.375, 0.5, 0.375, 0.5, 0.375, 0.5, 0.375, 0.5, 0.375, 0.5, 0.375, 0.625, 0.375, 0.625, 0.375, 0.5, 0.375, 0.5, 0.375, 0.5, 0.375, 0.5, 0.375, 0.5, 0.375, 0.5, 0.375, 0.5, 0.375, 0.5, 0.375, 0.5, 0.375, 0.5, 0.375, 0.625, 0.375, 0.625, 0.375, 0.625, 0.375, 0.625, 0.375, 0.625, 0.375, 0.625, 0.375, 0.625, 0.375, 0.625, 0.375, 0.5, 0.375, 0.5, 0.375, 0.625, 0.375, 0.625, 0.375, 0.4391, 0.375, 0.4391, 0.375, 0.5, 0.375, 0.5, 0.3141, 0.625, 0.3141, 0.625, 0.3141, 0.5, 0.3141, 0.5, 0.375, 0.4391, 0.375, 0.4391, 0.375, 0.4391, 0.375, 0.4391, 0.375, 0.5, 0.375, 0.5, 0.375, 0.625, 0.375, 0.625, 0.3141, 0.625, 0.3141, 0.625, 0.3141, 0.625, 0.3141, 0.625, 0.375, 0.625, 0.375, 0.625, 0.3141, 0.625, 0.3141, 0.625, 0.3141, 0.625, 0.3141, 0.625, 0.3141, 0.625, 0.3141, 0.625, 0.375, 0.5, 0.375, 0.5, 0.375, 0.625, 0.375, 0.625, 0.375, 0.625, 0.375, 0.625, 0.3141, 0.625, 0.3141, 0.625, 0.3141, 0.625, 0.3141, 0.625, 0.3141, 0.5, 0.3141, 0.5, 0.375, 0.4391, 0.375, 0.4391, 0.375, 0.5, 0.375, 0.5, 0.375, 0.4391, 0.375, 0.4391, 0.375, 0.4391, 0.375, 0.4391])
me_cube.materials.append(mat_tan)
me_cube.materials.append(mat_shirt)
me_cube.materials.append(mat_pants)
me_cube.materials.append(mat_hair)
me_cube.use_remesh_preserve_volume = False
me_cube.use_remesh_preserve_attributes = False
me_cube.use_mirror_vertex_groups = False
me_cube.update()
arm_armature = bpy.data.armatures.new('Armature')  # bones are not reproduced

# ---- objects
ob_body = bpy.data.objects.new('Body', me_cube)
ob_armature = bpy.data.objects.new('Armature', arm_armature)

# ---- transforms, parenting, visibility, modifiers, constraints
ob_body.parent = ob_armature
ob_body.matrix_parent_inverse = Matrix(((1.0, -0.0, 0.0, 0.02353), (-0.0, 1.0, -0.0, -4.426e-09), (0.0, 0.0, 1.0, -8.06), (-0.0, 0.0, -0.0, 1.0)))
ob_body.location = (0.0, 1.222e-08, 8.148)
ob_body.scale = (0.7667, 0.7004, 1.0)
ob_body.lock_rotations_4d = False
ob_body.empty_display_type = 'ARROWS'
ob_body.lineart.crease_threshold = 0.0
_vg = ob_body.vertex_groups.new(name='lowerChest')
for _i, _w in zip([13, 14, 19, 20, 21, 22, 61, 62, 65, 67, 68, 69, 70, 71, 72, 109, 110, 113, 114, 146, 147, 148, 149, 153, 155, 157, 158, 159, 160, 161, 162, 163, 164, 165, 204, 205, 208, 210, 211, 212, 213, 214, 215, 216, 217, 254, 255, 256, 258, 259], [0.07435, 0.12, 0.05752, 0.1119, 0.331, 0.6461, 0.294, 0.09481, 0.03451, 0.2252, 0.07227, 0.8022, 0.6687, 0.7651, 0.01741, 0.0, 0.0, 0.05414, 0.06111, 0.0575, 0.12, 0.7886, 0.7628, 0.03217, 0.005819, 0.06083, 0.05752, 0.1001, 0.1119, 0.6522, 0.331, 0.8574, 0.6461, 0.8741, 0.294, 0.1858, 0.03451, 0.2252, 0.07227, 0.8022, 0.6687, 0.7651, 0.7661, 0.2311, 0.06219, 0.0, 0.0, 0.0, 0.05414, 0.06128]): _vg.add([_i], _w, 'REPLACE')
_vg = ob_body.vertex_groups.new(name='upperChest')
for _i, _w in zip([9, 10, 11, 13, 15, 16, 17, 18, 19, 20, 21, 22, 24, 27, 29, 31, 32, 33, 34, 35, 36, 37, 38, 39, 40, 43, 49, 54, 57, 58, 59, 60, 62, 63, 64, 65, 66, 67, 68, 69, 70, 72, 97, 98, 101, 103, 104, 105, 106, 124, 130, 132, 135, 138, 139, 140, 141, 142, 144, 145, 146, 149, 150, 151, 152, 153, 154, 155, 156, 157, 158, 159, 160, 161, 162, 163, 164, 165, 192, 197, 200, 201, 202, 203, 205, 206, 207, 208, 209, 210, 211, 212, 213, 216, 217, 242, 243, 246], [0.0, 0.009019, 0.01911, 0.0, 0.0, 0.0539, 0.07433, 0.1634, 0.2078, 0.6771, 0.0, 0.07019, 0.0, 0.0, 0.0, 0.0, 0.0, 0.0, 0.0, 0.0, 0.0, 0.0, 0.0, 0.0, 0.0, 0.0, 0.0, 0.0, 0.07034, 0.0, 0.00734, 0.005921, 0.0, 0.2164, 0.0, 0.5188, 0.8315, 0.677, 0.0, 0.03504, 0.0, 0.0, 0.01101, 0.00233, 0.005786, 0.0, 0.0, 0.0, 0.0, 0.0, 0.0, 0.0, 0.0, 0.01078, 0.009019, 0.1151, 0.0, 0.0, 0.03175, 0.0, 0.0, 0.0, 0.04663, 0.0539, 0.115, 0.3236, 0.1424, 0.6092, 0.1634, 0.4745, 0.003304, 0.9073, 0.6771, 0.2827, 0.0, 0.0, 0.06874, 0.00136, 0.0, 0.0, 0.07034, 0.0, 0.0, 0.005921, 0.0, 0.2164, 0.02486, 0.5188, 1.0, 0.677, 0.1914, 0.03504, 0.0, 0.0, 0.0, 0.01101, 0.00233, 0.005786]): _vg.add([_i], _w, 'REPLACE')
_vg = ob_body.vertex_groups.new(name='upperChest2')
for _i, _w in zip([1, 3, 4, 7, 9, 10, 11, 12, 15, 16, 17, 18, 19, 20, 23, 24, 49, 51, 53, 54, 57, 58, 59, 60, 63, 64, 65, 66, 67, 68, 102, 122, 124, 125, 126, 130, 132, 133, 135, 138, 139, 140, 141, 142, 143, 144, 145, 150, 151, 152, 153, 155, 156, 157, 159, 160, 161, 166, 192, 194, 196, 197, 200, 201, 202, 203, 206, 207, 208, 209, 210, 211, 242, 243], [0.1221, 0.06826, 0.007745, 0.1379, 0.0, 0.1852, 0.6932, 0.6948, 0.0, 0.09733, 0.0, 0.0, 0.0, 0.0, 0.01015, 0.0, 0.09346, 0.129, 0.006982, 0.2111, 0.6162, 0.5369, 0.7316, 0.7837, 0.4135, 0.0, 0.0, 0.0, 0.0, 0.0, 0.0, 0.1221, 0.06826, 0.1426, 0.007745, 0.1555, 0.1379, 0.01399, 0.3487, 0.102, 0.1852, 0.7293, 0.6476, 0.6932, 0.6948, 0.779, 0.6702, 0.003999, 0.05642, 0.0, 0.0, 0.0, 0.0, 0.0, 0.0, 0.0, 0.0, 0.01015, 0.09346, 0.129, 0.006982, 0.2111, 0.6162, 0.5369, 0.7316, 0.7837, 0.4554, 0.0, 0.0, 0.0, 0.0, 0.0, 0.0, 0.0]): _vg.add([_i], _w, 'REPLACE')
_vg = ob_body.vertex_groups.new(name='head')
for _i, _w in zip([0, 1, 2, 3, 4, 5, 6, 7, 8, 9, 10, 11, 12, 15, 16, 18, 23, 49, 50, 51, 52, 53, 54, 55, 56, 57, 58, 59, 60, 63, 64, 65, 121, 122, 123, 124, 125, 126, 127, 128, 129, 130, 131, 132, 133, 134, 135, 136, 137, 138, 139, 140, 141, 142, 143, 144, 145, 151, 152, 153, 157, 192, 193, 194, 195, 196, 197, 198, 199, 200, 201, 202, 203, 206, 207, 208], [0.9887, 0.8001, 0.9945, 0.8938, 0.9666, 0.9831, 0.9937, 0.7451, 0.9724, 0.0, 0.0, 0.0, 0.0, 0.0, 0.0, 0.0, 0.0, 0.7579, 0.9911, 0.8411, 0.9972, 0.9678, 0.4995, 0.9866, 0.9966, 0.0, 0.0, 0.0, 0.0, 0.0, 0.0, 0.0, 0.9887, 0.7868, 0.9945, 0.886, 0.8365, 0.9666, 0.9831, 0.9986, 0.9937, 0.4649, 0.9918, 0.5501, 0.9645, 0.9724, 0.2124, 0.992, 0.9983, 0.0, 0.0, 0.0, 0.0, 0.0, 0.0, 0.0, 0.0, 0.0, 0.0, 0.0, 0.0, 0.823, 0.9911, 0.8131, 0.9972, 0.9678, 0.5501, 0.9866, 0.9966, 0.0, 0.0, 0.0, 0.0, 0.0, 0.0, 0.0]): _vg.add([_i], _w, 'REPLACE')
_vg = ob_body.vertex_groups.new(name='leftArm1')
for _i, _w in zip([1, 3, 7, 9, 10, 11, 12, 13, 15, 16, 17, 18, 19, 20, 21, 22, 23, 24, 25, 26, 27, 28, 29, 30, 49, 51, 54, 57, 58, 59, 60, 63, 64, 65, 66, 67, 68, 70, 97, 98, 99, 100, 101, 102, 103, 104, 105, 106, 107, 108, 135, 140, 141, 144, 145, 152, 153, 155, 157, 159, 161, 208], [0.0, 0.0, 0.0, 0.002708, 0.0, 0.0, 0.0, 0.0, 0.03104, 0.0, 0.0, 0.0, 0.0, 0.1373, 0.0, 0.0, 1.0, 1.0, 0.7874, 0.5346, 1.0, 1.0, 0.1906, 0.4658, 0.0, 0.0, 0.0, 0.0, 0.0, 0.0, 0.0, 0.0, 0.0, 0.0, 0.0, 0.059, 0.0, 0.0, 0.9373, 0.9007, 0.9683, 1.0, 0.9618, 1.0, 0.0, 0.0, 0.0, 0.03352, 0.05075, 0.1235, 0.0, 0.0, 0.0, 0.0, 0.0, 0.0, 0.5, 0.0, 0.5228, 0.0, 0.002684, 0.07747]): _vg.add([_i], _w, 'REPLACE')
_vg = ob_body.vertex_groups.new(name='leftArm2')
for _i, _w in zip([3, 25, 26, 27, 28, 29, 30, 31, 32, 33, 34, 35, 36, 37, 38, 39, 40, 41, 42, 43, 44, 45, 46, 47, 48, 49, 54, 55, 98, 99, 100, 103, 104, 105, 106, 107, 108, 124, 130, 132, 135, 136, 141, 145, 192, 197, 198, 202], [0.0, 0.2066, 0.4645, 0.1445, 0.09355, 0.4683, 0.4975, 0.9954, 1.0, 0.999, 0.9986, 0.9991, 0.9997, 0.9982, 0.9995, 0.9997, 0.9996, 0.9996, 0.9998, 0.9994, 0.9998, 0.9999, 0.9999, 0.9998, 0.9998, 0.0, 0.0, 0.0, 0.01146, 0.0002923, 0.003428, 0.9449, 0.962, 0.9709, 0.9027, 0.9492, 0.8758, 0.0, 0.0, 0.0, 0.0, 0.0, 0.0, 0.0, 0.0, 0.0, 0.0, 0.0]): _vg.add([_i], _w, 'REPLACE')
_vg = ob_body.vertex_groups.new(name='rightArm1')
for _i, _w in zip([65, 122, 124, 132, 135, 138, 139, 140, 141, 142, 143, 144, 145, 146, 150, 151, 152, 153, 154, 155, 156, 157, 158, 159, 160, 161, 162, 164, 166, 167, 168, 169, 170, 171, 172, 173, 192, 194, 197, 200, 201, 202, 203, 206, 207, 208, 209, 210, 211, 213, 242, 243, 244, 245, 246, 247, 248, 249, 250, 251, 252, 253], [0.07747, 0.0, 0.0, 0.0, 0.0, 0.002708, 0.0, 0.0, 0.0, 0.0, 0.0, 0.0, 0.0, 0.0, 0.03104, 0.0, 0.0, 0.5, 0.0, 0.0, 0.0, 0.5228, 0.0, 0.0, 0.1373, 0.002684, 0.0, 0.0, 1.0, 1.0, 0.7874, 0.5346, 1.0, 1.0, 0.1906, 0.4658, 0.0, 0.0, 0.0, 0.0, 0.0, 0.0, 0.0, 0.0, 0.0, 0.0, 0.0, 0.059, 0.0, 0.0, 0.9373, 0.9007, 0.9683, 1.0, 0.9618, 1.0, 0.0, 0.0, 0.0, 0.03352, 0.05075, 0.1235]): _vg.add([_i], _w, 'REPLACE')
_vg = ob_body.vertex_groups.new(name='rightArm2')
for _i, _w in zip([168, 169, 170, 171, 172, 173, 174, 175, 176, 177, 178, 179, 180, 181, 182, 183, 184, 185, 186, 187, 188, 189, 190, 191, 243, 244, 245, 248, 249, 250, 251, 252, 253], [0.2066, 0.4645, 0.1445, 0.09355, 0.4683, 0.4975, 0.9954, 1.0, 0.999, 0.9986, 0.9991, 0.9997, 0.9982, 0.9995, 0.9997, 0.9996, 0.9996, 0.9998, 0.9994, 0.9998, 0.9999, 0.9999, 0.9998, 0.9998, 0.01146, 0.0002923, 0.003428, 0.9449, 0.962, 0.9709, 0.9027, 0.9492, 0.8758]): _vg.add([_i], _w, 'REPLACE')
_vg = ob_body.vertex_groups.new(name='leftLeg1')
for _i, _w in zip([13, 14, 19, 20, 21, 22, 61, 62, 68, 69, 70, 71, 72, 73, 74, 75, 76, 77, 78, 109, 110, 111, 112, 113, 114, 115, 116, 117, 118, 119, 120, 148, 149, 159, 163, 165, 215, 216], [0.8893, 0.869, 0.0573, 0.01559, 0.0, 0.2494, 0.6964, 0.3491, 0.0, 0.148, 0.0, 0.2316, 0.4198, 0.7165, 0.8982, 0.9032, 1.0, 0.8965, 0.7723, 1.0, 1.0, 1.0, 0.9804, 0.9388, 0.9275, 0.0, 0.0708, 0.05519, 0.03147, 0.2147, 0.06085, 0.1001, 0.06271, 0.0, 0.0, 0.04782, 0.1154, 0.1478]): _vg.add([_i], _w, 'REPLACE')
_vg = ob_body.vertex_groups.new(name='leftLeg2')
for _i, _w in zip([73, 74, 75, 76, 77, 78, 79, 80, 81, 82, 83, 84, 85, 86, 87, 88, 89, 90, 115, 116, 117, 118, 119, 120], [0.05973, 0.07824, 0.09152, 0.02972, 0.08723, 0.04989, 0.8547, 0.9621, 0.9636, 0.1268, 0.9369, 0.8099, 0.1193, 0.5365, 0.5333, 0.04699, 0.5542, 0.1524, 0.9375, 0.9272, 0.9197, 0.9595, 0.96, 0.9558]): _vg.add([_i], _w, 'REPLACE')
_vg = ob_body.vertex_groups.new(name='leftFoot')
for _i, _w in zip([10, 16, 18, 20, 23, 57, 63, 65, 67, 79, 80, 81, 82, 83, 84, 85, 86, 87, 88, 89, 90, 91, 92, 93, 94, 95, 96, 97, 98, 138, 140, 150, 153, 154, 157, 158, 161, 167, 207, 209, 211, 245, 246, 247], [0.0, 0.0, 0.0, 0.0, 0.0, 0.0, 0.0, 0.0, 0.0, 0.01902, 0.02069, 0.02039, 0.12, 0.06191, 0.144, 0.8806, 0.4633, 0.4665, 0.9515, 0.4456, 0.8475, 1.01, 1.027, 1.021, 1.005, 1.012, 1.03, 0.0, 0.0, 0.0, 0.0, 0.0, 0.0, 0.0, 0.0, 0.0, 0.0, 0.0, 0.0, 0.0, 0.0, 0.0, 0.0, 0.0]): _vg.add([_i], _w, 'REPLACE')
_vg = ob_body.vertex_groups.new(name='rightLeg1')
for _i, _w in zip([62, 70, 72, 146, 147, 148, 149, 158, 160, 162, 163, 164, 165, 204, 205, 211, 212, 213, 214, 215, 216, 217, 218, 219, 220, 221, 222, 223, 254, 255, 256, 257, 258, 259, 260, 261, 262, 263, 264, 265], [0.0, 0.0, 0.01123, 0.02559, 0.869, 0.1001, 0.0, 0.0, 0.01559, 0.0, 0.0, 0.229, 0.04782, 0.6964, 0.0, 0.0, 0.148, 0.0, 0.2316, 0.1154, 0.07399, 0.2475, 0.9393, 0.9203, 0.9032, 0.9588, 0.9049, 0.9456, 1.0, 1.0, 1.0, 0.9804, 0.9388, 0.9275, 0.06063, 0.0708, 0.07762, 0.02349, 0.01151, 0.02638]): _vg.add([_i], _w, 'REPLACE')
_vg = ob_body.vertex_groups.new(name='rightLeg2')
for _i, _w in zip([218, 219, 220, 221, 222, 223, 224, 225, 226, 227, 228, 229, 230, 231, 232, 233, 234, 235, 236, 239, 260, 261, 262, 263, 264, 265], [0.05973, 0.07824, 0.09152, 0.02972, 0.08723, 0.04989, 0.0, 0.09338, 0.693, 0.0, 0.8271, 0.5738, 0.0, 0.0, 0.1286, 0.0, 0.4771, 0.0, 0.0, 0.0, 0.9375, 0.9272, 0.9197, 0.9595, 0.96, 0.9558]): _vg.add([_i], _w, 'REPLACE')
_vg = ob_body.vertex_groups.new(name='rightFoot')
for _i, _w in zip([9, 15, 17, 19, 20, 24, 25, 26, 27, 28, 29, 30, 58, 64, 66, 68, 97, 98, 99, 100, 101, 102, 103, 104, 105, 106, 107, 108, 139, 140, 151, 153, 156, 157, 160, 161, 166, 200, 206, 208, 210, 224, 225, 226, 227, 228, 229, 230, 231, 232, 233, 234, 235, 236, 237, 238, 239, 240, 241, 242, 243], [0.0, 0.0, 0.0, 0.0, 0.0, 0.0, 0.0, 0.0, 0.0, 0.0, 0.0, 0.0, 0.0, 0.0, 0.0, 0.0, 0.0, 0.0, 0.0, 0.0, 0.0, 0.0, 0.0, 0.0, 0.0, 0.0, 0.0, 0.0, 0.0, 0.0, 0.0, 0.0, 0.0, 0.0, 0.0, 0.0, 0.0, 0.0, 0.0, 0.0, 0.0, 0.1449, 0.02483, 0.02039, 0.873, 0.06191, 0.1896, 0.8806, 0.4633, 0.4665, 0.9515, 0.4456, 0.8475, 1.01, 1.027, 1.021, 1.005, 1.012, 1.03, 0.0, 0.0]): _vg.add([_i], _w, 'REPLACE')
_vg = ob_body.vertex_groups.new(name='IKTarget.L')
for _i, _w in zip([73, 75, 76, 77, 78, 110, 111, 119], [0.0, 0.0, 0.0, 0.0, 0.0, 0.0, 0.0, 0.0]): _vg.add([_i], _w, 'REPLACE')
_m = ob_body.modifiers.new('Armature', 'ARMATURE')
_m.object = ob_armature
ob_armature.location = (-0.02353, 4.426e-09, 8.06)
ob_armature.show_in_front = True
ob_armature.lineart.crease_threshold = 0.0

# ---- collection membership
col_collection.objects.link(ob_body)
col_collection.objects.link(ob_armature)

# ---- scene / render settings (as saved in the file)
scene.frame_start = 1; scene.frame_end = 31; scene.frame_set(0)
scene.render.engine = 'BLENDER_EEVEE_NEXT'
scene.cycles.use_denoising = False
scene.cycles.samples = 128
scene.cycles.sampling_pattern = 'TABULATED_SOBOL'
scene.cycles.use_adaptive_sampling = False
scene.cycles.use_light_tree = False
scene.view_settings.view_transform = 'Filmic'
bpy.context.view_layer.update()

# ---- added for rendering (the .blend has no active camera and no usable light): camera, sun
cam_auto = bpy.data.cameras.new('AutoCamera')
cam_auto.lens = 50.0
cam_auto.sensor_width = 36.0
cam_auto.clip_end = 1000.0
ob_auto_camera = bpy.data.objects.new('AutoCamera', cam_auto)
scene.collection.objects.link(ob_auto_camera)
ob_auto_camera.location = (15.7029, -18.6173, 20.7968)
ob_auto_camera.rotation_euler = (1.09748, -7.21219e-08, 0.694738)
scene.camera = ob_auto_camera
light_auto_sun = bpy.data.lights.new('AutoSun', 'SUN')
light_auto_sun.energy = 3.0
light_auto_sun.angle = 0.0523599
ob_auto_sun = bpy.data.objects.new('AutoSun', light_auto_sun)
scene.collection.objects.link(ob_auto_sun)
ob_auto_sun.rotation_euler = (0.872665, 0.174533, 0.523599)
bpy.context.view_layer.update()
